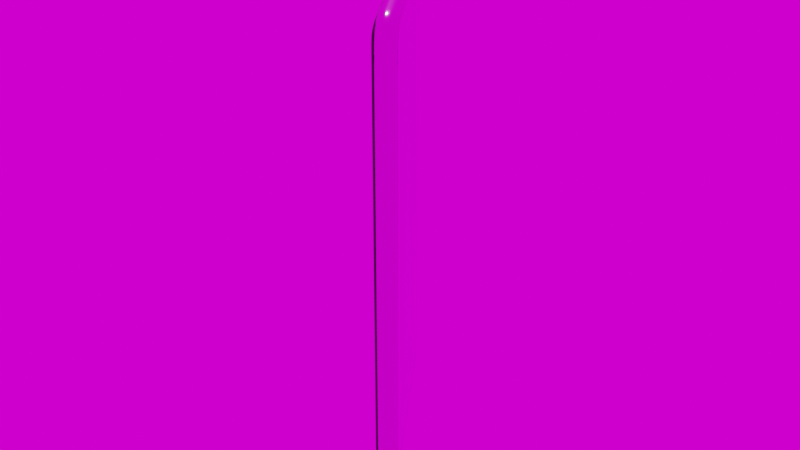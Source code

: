 # Source: chatbot1.blend  (saved by Blender 3.3.6; exported with 4.5.12 LTS)
import bpy
from mathutils import Matrix  # noqa: F401  (used for matrix-valued properties, if any)

bpy.ops.wm.read_factory_settings(use_empty=True)
scene = bpy.context.scene
scene.name = 'Scene'

# ---- collections
col_collection = bpy.data.collections.new('Collection'); scene.collection.children.link(col_collection)

# ---- images (referenced by path relative to the original .blend; pixels are not part of the script)
import os
ASSET_DIR = os.environ.get("B2B_ASSET_DIR", "")  # directory of the original .blend (textures are referenced by path, not embedded)
HERE = os.path.dirname(os.path.abspath(__file__))  # packed textures are extracted next to this script under _unpacked/

def load_image(name, relpath, width, height, colorspace="sRGB"):
    """Load a texture the original file referenced (path relative to the .blend, or extracted next to this script)."""
    p = next((c for c in (os.path.join(HERE, relpath), os.path.join(ASSET_DIR, relpath)) if relpath and os.path.exists(c)), "")
    if p:
        img = bpy.data.images.load(p, check_existing=True)
        img.name = name
    else:  # same state as the original file: an image datablock whose file is absent (Cycles renders it pink)
        img = bpy.data.images.new(name, width, height)
        img.source = "FILE"
        img.filepath = "//" + (relpath or name)
    img.colorspace_settings.name = colorspace
    return img
img_logo_png = load_image('logo.png', 'logo.png', 1024, 1024, 'sRGB')
img_iphone_x_screen_jpg = load_image('iPhone X screen.jpg', 'textures/iPhone X screen.jpg', 1024, 1024, 'sRGB')
img_studio009_exr = load_image('Studio009.exr', 'textures/Studio009.exr', 1024, 1024, 'Linear Rec.709')

# ---- materials (node trees are filled in below, after node groups)
mat_material_004 = bpy.data.materials.new('Material.004')
mat_material_004.use_transparent_shadow = False
mat_material = bpy.data.materials.new('Material')
mat_material.use_transparent_shadow = False
mat_material_003 = bpy.data.materials.new('Material.003')
mat_material_003.use_transparent_shadow = False
mat_material_001 = bpy.data.materials.new('Material.001')
mat_material_001.use_transparent_shadow = False
mat_material_001.use_raytrace_refraction = True
mat_material_001.use_screen_refraction = True
mat_material_001.thickness_mode = 'SLAB'
mat_material_002 = bpy.data.materials.new('Material.002')
mat_material_002.use_transparent_shadow = False
mat_material_005 = bpy.data.materials.new('Material.005')
mat_material_005.use_transparent_shadow = False

# ---- material node trees
mat_material_004.use_nodes = True; mat_material_004.node_tree.nodes.clear()
_N = mat_material_004.node_tree.nodes; _L = mat_material_004.node_tree.links
n0 = _N.new('ShaderNodeBsdfPrincipled'); n0.name = 'Principled BSDF'; n0.location = (10, 300)
n0.distribution = 'GGX'
n0.subsurface_method = 'RANDOM_WALK_SKIN'
n0.inputs[0].default_value = (0.0, 0.0, 0.0, 1.0)
n0.inputs[1].default_value = 1.0
n0.inputs[3].default_value = 1.45
n0.inputs[27].default_value = (0.0, 0.0, 0.0, 1.0)
n0.inputs[28].default_value = 1.0
n1 = _N.new('ShaderNodeOutputMaterial'); n1.name = 'Material Output'; n1.location = (300, 300)
_L.new(n0.outputs[0], n1.inputs[0])
n1.is_active_output = True
mat_material.use_nodes = True; mat_material.node_tree.nodes.clear()
_N = mat_material.node_tree.nodes; _L = mat_material.node_tree.links
n0 = _N.new('ShaderNodeBsdfPrincipled'); n0.name = 'Principled BSDF'; n0.location = (10, 300)
n0.distribution = 'GGX'
n0.subsurface_method = 'RANDOM_WALK_SKIN'
n0.inputs[1].default_value = 1.0
n0.inputs[2].default_value = 0.09345
n0.inputs[3].default_value = 1.45
n0.inputs[27].default_value = (0.0, 0.0, 0.0, 1.0)
n0.inputs[28].default_value = 1.0
n1 = _N.new('ShaderNodeOutputMaterial'); n1.name = 'Material Output'; n1.location = (300, 300)
_L.new(n0.outputs[0], n1.inputs[0])
n1.is_active_output = True
mat_material_003.use_nodes = True; mat_material_003.node_tree.nodes.clear()
_N = mat_material_003.node_tree.nodes; _L = mat_material_003.node_tree.links
n0 = _N.new('ShaderNodeBsdfPrincipled'); n0.name = 'Principled BSDF'; n0.location = (10, 300)
n0.distribution = 'GGX'
n0.subsurface_method = 'RANDOM_WALK_SKIN'
n0.inputs[1].default_value = 1.0
n0.inputs[3].default_value = 1.45
n0.inputs[27].default_value = (0.0, 0.0, 0.0, 1.0)
n0.inputs[28].default_value = 1.0
n1 = _N.new('ShaderNodeOutputMaterial'); n1.name = 'Material Output'; n1.location = (300, 300)
n2 = _N.new('ShaderNodeTexImage'); n2.name = 'Image Texture'; n2.location = (-280, 280)
n2.image = img_logo_png
_L.new(n0.outputs[0], n1.inputs[0])
_L.new(n2.outputs[0], n0.inputs[0])
n1.is_active_output = True
mat_material_001.use_nodes = True; mat_material_001.node_tree.nodes.clear()
_N = mat_material_001.node_tree.nodes; _L = mat_material_001.node_tree.links
n0 = _N.new('ShaderNodeOutputMaterial'); n0.name = 'Material Output'; n0.location = (300, 300)
n1 = _N.new('ShaderNodeBsdfGlass'); n1.name = 'Glass BSDF'; n1.location = (10, 300)
n1.distribution = 'BECKMANN'
n1.inputs[1].default_value = 0.5
n1.inputs[2].default_value = 1.45
n2 = _N.new('ShaderNodeValue'); n2.name = 'Value'; n2.location = (300, 140)
n2.outputs[0].default_value = 0.0
_L.new(n1.outputs[0], n0.inputs[0])
_L.new(n2.outputs[0], n0.inputs[3])
n0.is_active_output = True
mat_material_002.use_nodes = True; mat_material_002.node_tree.nodes.clear()
_N = mat_material_002.node_tree.nodes; _L = mat_material_002.node_tree.links
n0 = _N.new('ShaderNodeOutputMaterial'); n0.name = 'Material Output'; n0.location = (300, 300)
n1 = _N.new('ShaderNodeEmission'); n1.name = 'Emission'; n1.location = (10, 300)
n2 = _N.new('ShaderNodeTexImage'); n2.name = 'Image Texture'; n2.location = (-280, 280)
n2.image = img_iphone_x_screen_jpg
_L.new(n1.outputs[0], n0.inputs[0])
_L.new(n2.outputs[0], n1.inputs[0])
n0.is_active_output = True
mat_material_005.use_nodes = True; mat_material_005.node_tree.nodes.clear()
_N = mat_material_005.node_tree.nodes; _L = mat_material_005.node_tree.links
n0 = _N.new('ShaderNodeBsdfPrincipled'); n0.name = 'Principled BSDF'; n0.location = (10, 300)
n0.distribution = 'GGX'
n0.subsurface_method = 'RANDOM_WALK_SKIN'
n0.inputs[1].default_value = 1.0
n0.inputs[3].default_value = 1.45
n0.inputs[27].default_value = (0.0, 0.0, 0.0, 1.0)
n0.inputs[28].default_value = 1.0
n1 = _N.new('ShaderNodeOutputMaterial'); n1.name = 'Material Output'; n1.location = (300, 300)
n2 = _N.new('ShaderNodeTexImage'); n2.name = 'Image Texture'; n2.location = (-280, 280)
n2.image = img_logo_png
_L.new(n0.outputs[0], n1.inputs[0])
_L.new(n2.outputs[0], n0.inputs[0])
n1.is_active_output = True

# ---- world
world_world = bpy.data.worlds.new('World'); scene.world = world_world
world_world.use_nodes = True; world_world.node_tree.nodes.clear()
_N = world_world.node_tree.nodes; _L = world_world.node_tree.links
n0 = _N.new('ShaderNodeOutputWorld'); n0.name = 'World Output'; n0.location = (300, 300)
n1 = _N.new('ShaderNodeBackground'); n1.name = 'Background'; n1.location = (10, 300)
n2 = _N.new('ShaderNodeTexEnvironment'); n2.name = 'Environment Texture'; n2.location = (-280, 280)
n2.image = img_studio009_exr
_L.new(n1.outputs[0], n0.inputs[0])
_L.new(n2.outputs[0], n1.inputs[0])
n0.is_active_output = True
world_world.color = (0.05088, 0.05088, 0.05088)
world_world.use_sun_shadow = False
world_world.sun_shadow_jitter_overblur = 0.0

# ---- cameras
cam_camera = bpy.data.cameras.new('Camera')
cam_camera.clip_end = 100.0
cam_camera.ortho_scale = 7.314

# ---- lights
light_light = bpy.data.lights.new('Light', 'POINT')
light_light.transmission_factor = 0.0
light_light.energy = 1000.0
light_light.shadow_soft_size = 0.1
light_light.shadow_maximum_resolution = 0.006
light_light.use_absolute_resolution = True

# ---- meshes
me_plane_001 = bpy.data.meshes.new('Plane.001')
me_plane_001.from_pydata([(1.058, 2.271, -0.1004), (1.129, 0.0, -0.1004), (0.8471, 2.35, -0.1004), (1.129, 2.082, -0.1004), (0.8471, 2.082, -0.1391), (0.9633, 2.334, -0.1004), (1.114, 2.19, -0.1004), (0.961, 2.082, -0.1391), (0.8471, 2.218, -0.1391), (0.9628, 2.195, -0.1391), (1.129, 2.037, -0.1004), (0.8471, 2.037, -0.1391), (0.961, 2.037, -0.1391), (0.7982, 2.35, -0.1004), (0.7982, 2.082, -0.1391), (0.7982, 2.218, -0.1391), (0.7982, 2.037, -0.1391), (0.9392, 2.27, -0.1391), (1.011, 2.223, -0.1391), (0.7982, 2.284, -0.1391), (0.0, 2.284, -0.1391), (0.0, 2.218, -0.1391), (0.7982, 0.0, -0.1391), (0.0, 0.0, -0.1391), (1.051, 2.165, -0.1391), (1.063, 2.078, -0.1391), (0.961, 0.0, -0.1391), (0.8471, 0.0, -0.1391), (1.063, 2.037, -0.1391), (0.0, 2.037, -0.1391), (0.0, 2.082, -0.1391), (0.8423, 2.284, -0.1391), (1.063, 0.0, -0.1391), (0.0, 2.35, -0.1004), (1.058, 2.271, -0.09563), (1.129, 0.0, -0.09563), (0.8471, 2.35, -0.09563), (1.129, 2.082, -0.09563), (0.9633, 2.334, -0.09563), (1.114, 2.19, -0.09563), (1.129, 2.037, -0.09563), (0.7982, 2.35, -0.09563), (0.0, 2.35, -0.09563), (1.058, 2.271, -0.06023), (1.129, 0.0, -0.06023), (0.8471, 2.35, -0.06023), (1.129, 2.082, -0.06023), (0.9633, 2.334, -0.06023), (1.114, 2.19, -0.06023), (1.129, 2.037, -0.06023), (0.7982, 2.35, -0.06023), (0.0, 2.35, -0.06023)], [], [(11, 12, 7, 4), (15, 8, 31, 19), (16, 11, 4, 14), (12, 28, 25, 7), (8, 4, 7, 9), (31, 8, 9, 17), (14, 4, 8, 15), (24, 9, 7, 25), (17, 9, 24, 18), (26, 32, 28, 12), (22, 27, 11, 16), (27, 26, 12, 11), (23, 22, 16, 29), (30, 14, 15, 21), (29, 16, 14, 30), (21, 15, 19, 20), (17, 18, 0, 5), (24, 25, 3, 6), (25, 28, 10, 3), (31, 17, 5, 2), (18, 24, 6, 0), (28, 32, 1, 10), (19, 31, 2, 13), (20, 19, 13, 33), (13, 2, 36, 41), (33, 13, 41, 42), (0, 6, 39, 34), (3, 10, 40, 37), (5, 0, 34, 38), (10, 1, 35, 40), (2, 5, 38, 36), (6, 3, 37, 39), (38, 34, 43, 47), (42, 41, 50, 51), (40, 35, 44, 49), (36, 38, 47, 45), (39, 37, 46, 48), (41, 36, 45, 50), (34, 39, 48, 43), (37, 40, 49, 46)])
me_plane_001.polygons.foreach_set('use_smooth', [True] * 40)
_uv = me_plane_001.uv_layers.new(name='UVMap')
_uv.uv.foreach_set('vector', [0.875, 0.9333, 0.9254, 0.9333, 0.9254, 0.943, 0.875, 0.943, 0.8534, 0.9717, 0.875, 0.9717, 0.8729, 0.9859, 0.8534, 0.9859, 0.8534, 0.9333, 0.875, 0.9333, 0.875, 0.943, 0.8534, 0.943, 0.9254, 0.9333, 0.9707, 0.9333, 0.9707, 0.942, 0.9254, 0.943, 0.875, 0.9717, 0.875, 0.943, 0.9254, 0.943, 0.459, 0.4677, 0.8729, 0.9859, 0.875, 0.9717, 0.459, 0.4677, 0.3582, 0.3833, 0.8534, 0.943, 0.875, 0.943, 0.875, 0.9717, 0.8534, 0.9717, 0.2731, 0.2783, 0.459, 0.4677, 0.9254, 0.943, 0.9707, 0.942, 0.3582, 0.3833, 0.459, 0.4677, 0.2731, 0.2783, 0.242, 0.2466, 0.9254, 0.5141, 0.9707, 0.5141, 0.9707, 0.9333, 0.9254, 0.9333, 0.8534, 0.5141, 0.875, 0.5141, 0.875, 0.9333, 0.8534, 0.9333, 0.875, 0.5141, 0.9254, 0.5141, 0.9254, 0.9333, 0.875, 0.9333, 0.5293, 0.5141, 0.8534, 0.5141, 0.8534, 0.9333, 0.5293, 0.9333, 0.5293, 0.943, 0.8534, 0.943, 0.8534, 0.9717, 0.5293, 0.9717, 0.5293, 0.9333, 0.8534, 0.9333, 0.8534, 0.943, 0.5293, 0.943, 0.5293, 0.9717, 0.8534, 0.9717, 0.8534, 0.9859, 0.5293, 0.9859, 0.3582, 0.3833, 0.242, 0.2466, 0.0, 0.0, 0.0, 0.0, 0.2731, 0.2783, 0.9707, 0.942, 1.0, 0.943, 0.0, 0.0, 0.9707, 0.942, 0.9707, 0.9333, 1.0, 0.9333, 1.0, 0.943, 0.8729, 0.9859, 0.3582, 0.3833, 0.0, 0.0, 0.875, 1.0, 0.242, 0.2466, 0.2731, 0.2783, 0.0, 0.0, 0.0, 0.0, 0.9707, 0.9333, 0.9707, 0.5141, 1.0, 0.5, 1.0, 0.9333, 0.8534, 0.9859, 0.8729, 0.9859, 0.875, 1.0, 0.8534, 1.0, 0.5293, 0.9859, 0.8534, 0.9859, 0.8534, 1.0, 0.0, 0.0, 0.8534, 1.0, 0.875, 1.0, 0.875, 1.0, 0.8534, 1.0, 0.0, 0.0, 0.8534, 1.0, 0.8534, 1.0, 0.0, 0.0, 0.0, 0.0, 0.0, 0.0, 0.0, 0.0, 0.0, 0.0, 1.0, 0.943, 1.0, 0.9333, 1.0, 0.9333, 1.0, 0.943, 0.0, 0.0, 0.0, 0.0, 0.0, 0.0, 0.0, 0.0, 1.0, 0.9333, 1.0, 0.5, 1.0, 0.5, 1.0, 0.9333, 0.875, 1.0, 0.0, 0.0, 0.0, 0.0, 0.875, 1.0, 0.0, 0.0, 1.0, 0.943, 1.0, 0.943, 0.0, 0.0, 0.0, 0.0, 0.0, 0.0, 0.0, 0.0, 0.0, 0.0, 0.0, 0.0, 0.8534, 1.0, 0.8534, 1.0, 0.0, 0.0, 1.0, 0.9333, 1.0, 0.5, 1.0, 0.5, 1.0, 0.9333, 0.875, 1.0, 0.0, 0.0, 0.0, 0.0, 0.875, 1.0, 0.0, 0.0, 1.0, 0.943, 1.0, 0.943, 0.0, 0.0, 0.8534, 1.0, 0.875, 1.0, 0.875, 1.0, 0.8534, 1.0, 0.0, 0.0, 0.0, 0.0, 0.0, 0.0, 0.0, 0.0, 1.0, 0.943, 1.0, 0.9333, 1.0, 0.9333, 1.0, 0.943])
me_plane_001.materials.append(mat_material_004)
me_plane_001.update()
me_plane_002 = bpy.data.meshes.new('Plane.002')
me_plane_002.from_pydata([(1.058, 2.271, -0.1004), (1.129, 0.0, -0.1004), (0.8471, 2.35, -0.1004), (1.129, 2.082, -0.1004), (0.9633, 2.334, -0.1004), (1.114, 2.19, -0.1004), (1.129, 2.037, -0.1004), (0.7982, 2.35, -0.1004), (0.0, 2.35, -0.1004), (1.058, 2.271, -0.1004), (1.129, 0.0, -0.1004), (0.8471, 2.35, -0.1004), (1.129, 2.082, -0.1004), (0.9633, 2.334, -0.1004), (1.114, 2.19, -0.1004), (1.129, 2.037, -0.1004), (0.7982, 2.35, -0.1004), (0.0, 2.35, -0.1004), (1.118, 2.316, -0.03386), (1.194, 0.0, -0.03386), (0.8956, 2.396, -0.03386), (1.194, 2.123, -0.03386), (1.019, 2.379, -0.03386), (1.178, 2.233, -0.03386), (1.194, 2.076, -0.03386), (0.844, 2.396, -0.03386), (0.0, 2.396, -0.03386), (1.118, 2.316, -0.0003439), (1.194, 0.0, -0.0003438), (0.8956, 2.396, -0.0003439), (1.194, 2.123, -0.0003439), (1.019, 2.379, -0.0003439), (1.178, 2.233, -0.0003439), (1.194, 2.076, -0.0003439), (0.844, 2.396, -0.0003439), (0.0, 2.396, -0.0003439), (1.164, 2.106, -0.06751), (1.148, 2.215, -0.06751), (0.8225, 2.377, -0.06751), (0.8729, 2.377, -0.06751), (1.09, 2.297, -0.06751), (1.164, 2.06, -0.06751), (0.9927, 2.36, -0.06751), (0.0, 2.377, -0.06751), (1.164, 0.0, -0.06751), (1.058, 2.271, -0.1004), (1.129, 0.0, -0.1004), (0.8471, 2.35, -0.1004), (1.129, 2.082, -0.1004), (0.9633, 2.334, -0.1004), (1.114, 2.19, -0.1004), (1.129, 2.037, -0.1004), (0.7982, 2.35, -0.1004), (0.0, 2.35, -0.1004), (1.058, 2.271, 0.0), (1.129, 0.0, 0.0), (0.8471, 2.35, 0.0), (1.129, 2.082, 0.0), (0.9633, 2.334, 0.0), (1.114, 2.19, 0.0), (1.129, 2.037, 0.0), (0.7982, 2.35, 0.0), (0.0, 2.35, 0.0)], [], [(4, 13, 9, 0), (7, 8, 17, 16), (1, 6, 15, 10), (2, 11, 13, 4), (5, 14, 12, 3), (2, 7, 16, 11), (0, 9, 14, 5), (6, 3, 12, 15), (37, 23, 21, 36), (39, 38, 25, 20), (40, 18, 23, 37), (41, 36, 21, 24), (42, 22, 18, 40), (38, 43, 26, 25), (44, 41, 24, 19), (39, 20, 22, 42), (25, 26, 35, 34), (19, 24, 33, 28), (20, 29, 31, 22), (23, 32, 30, 21), (20, 25, 34, 29), (18, 27, 32, 23), (24, 21, 30, 33), (22, 31, 27, 18), (11, 39, 42, 13), (10, 15, 41, 44), (16, 17, 43, 38), (13, 42, 40, 9), (15, 12, 36, 41), (9, 40, 37, 14), (11, 16, 38, 39), (14, 37, 36, 12), (17, 16, 52, 53), (15, 10, 46, 51), (11, 13, 49, 47), (14, 12, 48, 50), (16, 11, 47, 52), (9, 14, 50, 45), (12, 15, 51, 48), (13, 9, 45, 49), (52, 47, 56, 61), (45, 50, 59, 54), (48, 51, 60, 57), (49, 45, 54, 58), (53, 52, 61, 62), (51, 46, 55, 60), (47, 49, 58, 56), (50, 48, 57, 59)])
me_plane_002.polygons.foreach_set('use_smooth', [True] * 48)
_uv = me_plane_002.uv_layers.new(name='UVMap')
_uv.uv.foreach_set('vector', [0.0, 0.0, 0.0, 0.0, 0.0, 0.0, 0.0, 0.0, 0.0, 0.0, 0.0, 0.0, 0.0, 0.0, 0.0, 0.0, 0.0, 0.0, 0.0, 0.0, 0.0, 0.0, 0.0, 0.0, 0.0, 0.0, 0.0, 0.0, 0.0, 0.0, 0.0, 0.0, 0.0, 0.0, 0.0, 0.0, 0.0, 0.0, 0.0, 0.0, 0.0, 0.0, 0.0, 0.0, 0.0, 0.0, 0.0, 0.0, 0.0, 0.0, 0.0, 0.0, 0.0, 0.0, 0.0, 0.0, 0.0, 0.0, 0.0, 0.0, 0.0, 0.0, 0.0, 0.0, 0.0, 0.0, 0.0, 0.0, 0.0, 0.0, 0.0, 0.0, 0.0, 0.0, 0.0, 0.0, 0.0, 0.0, 0.0, 0.0, 0.0, 0.0, 0.0, 0.0, 0.0, 0.0, 0.0, 0.0, 0.0, 0.0, 0.0, 0.0, 0.0, 0.0, 0.0, 0.0, 0.0, 0.0, 0.0, 0.0, 0.0, 0.0, 0.0, 0.0, 0.0, 0.0, 0.0, 0.0, 0.0, 0.0, 0.0, 0.0, 0.0, 0.0, 0.0, 0.0, 0.0, 0.0, 0.0, 0.0, 0.0, 0.0, 0.0, 0.0, 0.0, 0.0, 0.0, 0.0, 0.0, 0.0, 0.0, 0.0, 0.0, 0.0, 0.0, 0.0, 0.0, 0.0, 0.0, 0.0, 0.0, 0.0, 0.0, 0.0, 0.0, 0.0, 0.0, 0.0, 0.0, 0.0, 0.0, 0.0, 0.0, 0.0, 0.0, 0.0, 0.0, 0.0, 0.0, 0.0, 0.0, 0.0, 0.0, 0.0, 0.0, 0.0, 0.0, 0.0, 0.0, 0.0, 0.0, 0.0, 0.0, 0.0, 0.0, 0.0, 0.0, 0.0, 0.0, 0.0, 0.0, 0.0, 0.0, 0.0, 0.0, 0.0, 0.0, 0.0, 0.0, 0.0, 0.0, 0.0, 0.0, 0.0, 0.0, 0.0, 0.0, 0.0, 0.0, 0.0, 0.0, 0.0, 0.0, 0.0, 0.0, 0.0, 0.0, 0.0, 0.0, 0.0, 0.0, 0.0, 0.0, 0.0, 0.0, 0.0, 0.0, 0.0, 0.0, 0.0, 0.0, 0.0, 0.0, 0.0, 0.0, 0.0, 0.0, 0.0, 0.0, 0.0, 0.0, 0.0, 0.0, 0.0, 0.0, 0.0, 0.0, 0.0, 0.0, 0.0, 0.0, 0.0, 0.0, 0.0, 0.0, 0.0, 0.0, 0.0, 0.0, 0.0, 0.0, 0.0, 0.0, 0.0, 0.0, 0.0, 0.0, 0.0, 0.0, 0.0, 0.0, 0.0, 0.0, 0.0, 0.0, 0.0, 0.0, 0.0, 0.0, 0.0, 0.0, 0.0, 0.0, 0.0, 0.0, 0.0, 0.0, 0.0, 0.0, 0.0, 0.0, 0.0, 0.0, 0.0, 0.0, 0.0, 0.0, 0.0, 0.0, 0.0, 0.0, 0.0, 0.0, 0.0, 0.0, 0.0, 0.0, 0.0, 0.0, 0.0, 0.0, 0.0, 0.0, 0.0, 0.0, 0.0, 0.0, 0.0, 0.0, 0.0, 0.0, 0.0, 0.0, 0.0, 0.0, 0.0, 0.0, 0.0, 0.0, 0.0, 0.0, 0.0, 0.0, 0.0, 0.0, 0.0, 0.0, 0.0, 0.0, 0.0, 0.0, 0.0, 0.0, 0.0, 0.0, 0.0, 0.0, 0.0, 0.0, 0.0, 0.0, 0.0, 0.0, 0.0, 0.0, 0.0, 0.0, 0.0, 0.0, 0.0, 0.0, 0.0, 0.0, 0.0, 0.0, 0.0, 0.0, 0.0, 0.0, 0.0, 0.0, 0.0, 0.0, 0.0, 0.0, 0.0, 0.0, 0.0, 0.0, 0.0, 0.0, 0.0, 0.0, 0.0, 0.0, 0.0, 0.0, 0.0, 0.0, 0.0, 0.0, 0.0, 0.0, 0.0])
me_plane_002.materials.append(mat_material)
me_plane_002.update()
me_plane_003 = bpy.data.meshes.new('Plane.003')
me_plane_003.from_pydata([(1.058, 2.271, 0.0995), (1.129, 0.0, 0.0995), (0.8471, 2.35, 0.0995), (1.129, 2.082, 0.0995), (0.9633, 2.334, 0.0995), (1.114, 2.19, 0.0995), (1.129, 2.037, 0.0995), (0.7982, 2.35, 0.0995), (0.0, 2.35, 0.0995), (0.975, 2.206, 0.0995), (1.024, 0.0, 0.0995), (0.8146, 2.26, 0.0995), (1.024, 2.003, 0.0995), (0.9152, 2.246, 0.09749), (1.01, 2.149, 0.0995), (1.024, 1.959, 0.0995), (0.7676, 2.26, 0.0995), (0.0, 2.26, 0.0995), (0.918, 2.248, 0.09618), (1.058, 2.271, 0.09618), (1.129, 0.0, 0.09618), (0.8471, 2.35, 0.09618), (1.129, 2.082, 0.09618), (0.9633, 2.334, 0.09618), (1.114, 2.19, 0.09618), (1.129, 2.037, 0.09618), (0.7982, 2.35, 0.09618), (0.0, 2.35, 0.09618), (0.975, 2.206, 0.09618), (1.024, 0.0, 0.09618), (0.8146, 2.26, 0.09618), (1.024, 2.003, 0.09618), (0.918, 2.248, 0.09618), (1.01, 2.149, 0.09618), (1.024, 1.959, 0.09618), (0.7676, 2.26, 0.09618), (0.0, 2.26, 0.09618), (1.058, 2.271, 0.08282), (1.129, 0.0, 0.08282), (0.8471, 2.35, 0.08282), (1.129, 2.082, 0.08282), (0.9633, 2.334, 0.08282), (1.114, 2.19, 0.08282), (1.129, 2.037, 0.08282), (0.7982, 2.35, 0.08282), (0.0, 2.35, 0.08282), (0.975, 2.206, 0.08282), (1.024, 0.0, 0.08282), (0.8146, 2.26, 0.08282), (1.024, 2.003, 0.08282), (0.918, 2.248, 0.08282), (1.01, 2.149, 0.08282), (1.024, 1.959, 0.08282), (0.7676, 2.26, 0.08282), (0.0, 2.26, 0.08282)], [(13, 18)], [(7, 8, 17, 16), (1, 6, 15, 10), (2, 11, 13, 4), (5, 14, 12, 3), (2, 7, 16, 11), (0, 9, 14, 5), (6, 3, 12, 15), (4, 13, 9, 0), (21, 23, 41, 39), (31, 49, 52, 34), (25, 43, 40, 22), (31, 33, 51, 49), (24, 22, 40, 42), (28, 32, 50, 46), (36, 54, 53, 35), (0, 5, 24, 19), (14, 9, 28, 33), (1, 20, 25, 6), (15, 34, 29, 10), (2, 21, 26, 7), (16, 35, 30, 11), (7, 26, 27, 8), (4, 0, 19, 23), (17, 36, 35, 16), (9, 13, 32, 28), (5, 3, 22, 24), (12, 14, 33, 31), (6, 25, 22, 3), (12, 31, 34, 15), (2, 4, 23, 21), (13, 11, 30, 32), (44, 53, 54, 45), (38, 47, 52, 43), (39, 41, 50, 48), (42, 40, 49, 51), (39, 48, 53, 44), (37, 42, 51, 46), (43, 52, 49, 40), (41, 37, 46, 50), (32, 30, 48, 50), (19, 24, 42, 37), (33, 28, 46, 51), (20, 38, 43, 25), (34, 52, 47, 29), (21, 39, 44, 26), (35, 53, 48, 30), (26, 44, 45, 27), (23, 19, 37, 41)])
me_plane_003.polygons.foreach_set('use_smooth', [True] * 48)
_uv = me_plane_003.uv_layers.new(name='UVMap')
_uv.uv.foreach_set('vector', [0.0, 0.0, 0.0, 0.0, 0.0, 0.0, 0.0, 0.0, 0.0, 0.0, 0.0, 0.0, 0.0, 0.0, 0.0, 0.0, 0.0, 0.0, 0.0, 0.0, 0.0, 0.0, 0.0, 0.0, 0.0, 0.0, 0.0, 0.0, 0.0, 0.0, 0.0, 0.0, 0.0, 0.0, 0.0, 0.0, 0.0, 0.0, 0.0, 0.0, 0.0, 0.0, 0.0, 0.0, 0.0, 0.0, 0.0, 0.0, 0.0, 0.0, 0.0, 0.0, 0.0, 0.0, 0.0, 0.0, 0.0, 0.0, 0.0, 0.0, 0.0, 0.0, 0.0, 0.0, 0.0, 0.0, 0.0, 0.0, 0.0, 0.0, 0.0, 0.0, 0.0, 0.0, 0.0, 0.0, 0.0, 0.0, 0.0, 0.0, 0.0, 0.0, 0.0, 0.0, 0.0, 0.0, 0.0, 0.0, 0.0, 0.0, 0.0, 0.0, 0.0, 0.0, 0.0, 0.0, 0.0, 0.0, 0.0, 0.0, 0.0, 0.0, 0.0, 0.0, 0.0, 0.0, 0.0, 0.0, 0.0, 0.0, 0.0, 0.0, 0.0, 0.0, 0.0, 0.0, 0.0, 0.0, 0.0, 0.0, 0.0, 0.0, 0.0, 0.0, 0.0, 0.0, 0.0, 0.0, 0.0, 0.0, 0.0, 0.0, 0.0, 0.0, 0.0, 0.0, 0.0, 0.0, 0.0, 0.0, 0.0, 0.0, 0.0, 0.0, 0.0, 0.0, 0.0, 0.0, 0.0, 0.0, 0.0, 0.0, 0.0, 0.0, 0.0, 0.0, 0.0, 0.0, 0.0, 0.0, 0.0, 0.0, 0.0, 0.0, 0.0, 0.0, 0.0, 0.0, 0.0, 0.0, 0.0, 0.0, 0.0, 0.0, 0.0, 0.0, 0.0, 0.0, 0.0, 0.0, 0.0, 0.0, 0.0, 0.0, 0.0, 0.0, 0.0, 0.0, 0.0, 0.0, 0.0, 0.0, 0.0, 0.0, 0.0, 0.0, 0.0, 0.0, 0.0, 0.0, 0.0, 0.0, 0.0, 0.0, 0.0, 0.0, 0.0, 0.0, 0.0, 0.0, 0.0, 0.0, 0.0, 0.0, 0.0, 0.0, 0.0, 0.0, 0.0, 0.0, 0.0, 0.0, 0.0, 0.0, 0.0, 0.0, 0.0, 0.0, 0.0, 0.0, 0.0, 0.0, 0.0, 0.0, 0.0, 0.0, 0.0, 0.0, 0.0, 0.0, 0.0, 0.0, 0.0, 0.0, 0.0, 0.0, 0.0, 0.0, 0.0, 0.0, 0.0, 0.0, 0.0, 0.0, 0.0, 0.0, 0.0, 0.0, 0.0, 0.0, 0.0, 0.0, 0.0, 0.0, 0.0, 0.0, 0.0, 0.0, 0.0, 0.0, 0.0, 0.0, 0.0, 0.0, 0.0, 0.0, 0.0, 0.0, 0.0, 0.0, 0.0, 0.0, 0.0, 0.0, 0.0, 0.0, 0.0, 0.0, 0.0, 0.0, 0.0, 0.0, 0.0, 0.0, 0.0, 0.0, 0.0, 0.0, 0.0, 0.0, 0.0, 0.0, 0.0, 0.0, 0.0, 0.0, 0.0, 0.0, 0.0, 0.0, 0.0, 0.0, 0.0, 0.0, 0.0, 0.0, 0.0, 0.0, 0.0, 0.0, 0.0, 0.0, 0.0, 0.0, 0.0, 0.0, 0.0, 0.0, 0.0, 0.0, 0.0, 0.0, 0.0, 0.0, 0.0, 0.0, 0.0, 0.0, 0.0, 0.0, 0.0, 0.0, 0.0, 0.0, 0.0, 0.0, 0.0, 0.0, 0.0, 0.0, 0.0, 0.0, 0.0, 0.0, 0.0, 0.0, 0.0, 0.0, 0.0, 0.0, 0.0, 0.0, 0.0, 0.0, 0.0, 0.0, 0.0, 0.0, 0.0, 0.0, 0.0, 0.0, 0.0, 0.0, 0.0, 0.0, 0.0, 0.0, 0.0, 0.0, 0.0, 0.0, 0.0, 0.0])
me_plane_003.materials.append(mat_material_003)
me_plane_003.update()
me_plane_004 = bpy.data.meshes.new('Plane.004')
me_plane_004.from_pydata([(1.024, 0.0, 0.1049), (0.975, 2.206, 0.1049), (0.8146, 2.26, 0.1049), (1.024, 2.003, 0.1049), (0.918, 2.248, 0.1049), (1.01, 2.149, 0.1049), (1.024, 1.959, 0.1049), (0.7676, 2.26, 0.1049), (0.0, 2.26, 0.1049), (0.0, 0.0, 0.1049)], [], [(4, 2, 7, 8, 9, 0, 6, 3, 5, 1)])
_uv = me_plane_004.uv_layers.new(name='UVMap')
_uv.uv.foreach_set('vector', [0.0, 0.0, 0.0, 0.0, 0.0, 0.0, 0.0, 0.0, 0.0, 0.0, 0.0, 0.0, 0.0, 0.0, 0.0, 0.0, 0.0, 0.0, 0.0, 0.0])
me_plane_004.materials.append(mat_material_001)
me_plane_004.update()
me_plane_005 = bpy.data.meshes.new('Plane.005')
me_plane_005.from_pydata([(1.023, 0.0, 0.1052), (0.9745, 2.206, 0.1052), (0.8141, 2.26, 0.1052), (1.023, 2.003, 0.1052), (0.9175, 2.248, 0.1052), (1.009, 2.149, 0.1052), (1.023, 1.959, 0.1052), (0.7671, 2.26, 0.1052), (0.0, 2.26, 0.1052), (0.0, 0.0, 0.1052), (-1.023, 0.0, 0.1052), (-0.9745, 2.206, 0.1052), (-0.8141, 2.26, 0.1052), (-1.023, 2.003, 0.1052), (-0.9175, 2.248, 0.1052), (-1.009, 2.149, 0.1052), (-1.023, 1.959, 0.1052), (-0.7671, 2.26, 0.1052), (0.9745, -2.206, 0.1052), (0.8141, -2.26, 0.1052), (1.023, -2.003, 0.1052), (0.9175, -2.248, 0.1052), (1.009, -2.149, 0.1052), (1.023, -1.959, 0.1052), (0.7671, -2.26, 0.1052), (0.0, -2.26, 0.1052), (-0.9745, -2.206, 0.1052), (-0.8141, -2.26, 0.1052), (-1.023, -2.003, 0.1052), (-0.9175, -2.248, 0.1052), (-1.009, -2.149, 0.1052), (-1.023, -1.959, 0.1052), (-0.7671, -2.26, 0.1052)], [], [(4, 2, 7, 8, 9, 0, 6, 3, 5, 1), (14, 11, 15, 13, 16, 10, 9, 8, 17, 12), (21, 18, 22, 20, 23, 0, 9, 25, 24, 19), (29, 27, 32, 25, 9, 10, 31, 28, 30, 26)])
_uv = me_plane_005.uv_layers.new(name='UVMap')
_uv.uv.foreach_set('vector', [0.767, 0.9467, 0.738, 0.9491, 0.7248, 0.9491, 0.5, 0.9491, 0.5, 0.5254, 0.7966, 0.5254, 0.7966, 0.8925, 0.7966, 0.9008, 0.7927, 0.9283, 0.783, 0.9389, 0.2425, 0.9467, 0.2265, 0.9389, 0.2168, 0.9283, 0.2129, 0.9008, 0.2129, 0.8925, 0.2129, 0.5254, 0.5, 0.5254, 0.5, 0.9491, 0.2847, 0.9491, 0.2715, 0.9491, 0.767, 0.1041, 0.783, 0.1119, 0.7927, 0.1225, 0.7966, 0.15, 0.7966, 0.1583, 0.7966, 0.5254, 0.5, 0.5254, 0.5, 0.1017, 0.7248, 0.1017, 0.738, 0.1017, 0.2425, 0.1041, 0.2715, 0.1017, 0.2847, 0.1017, 0.5, 0.1017, 0.5, 0.5254, 0.2129, 0.5254, 0.2129, 0.1583, 0.2129, 0.15, 0.2168, 0.1225, 0.2265, 0.1119])
me_plane_005.materials.append(mat_material_002)
me_plane_005.update()
me_cube = bpy.data.meshes.new('Cube')
me_cube.from_pydata([(-0.0004498, -0.3116, 0.8331), (-0.3116, -0.0004497, 0.8331), (-0.01924, -0.3111, 0.8331), (-0.03796, -0.3093, 0.8331), (-0.05654, -0.3065, 0.8331), (-0.07492, -0.3026, 0.8331), (-0.09302, -0.2975, 0.8331), (-0.1108, -0.2914, 0.8331), (-0.1282, -0.2842, 0.8331), (-0.1451, -0.276, 0.8331), (-0.1614, -0.2667, 0.8331), (-0.1772, -0.2565, 0.8331), (-0.1924, -0.2454, 0.8331), (-0.2068, -0.2334, 0.8331), (-0.2205, -0.2205, 0.8331), (-0.2334, -0.2068, 0.8331), (-0.2454, -0.1924, 0.8331), (-0.2565, -0.1772, 0.8331), (-0.2667, -0.1614, 0.8331), (-0.276, -0.1451, 0.8331), (-0.2842, -0.1282, 0.8331), (-0.2914, -0.1108, 0.8331), (-0.2975, -0.09302, 0.8331), (-0.3026, -0.07492, 0.8331), (-0.3065, -0.05654, 0.8331), (-0.3094, -0.03796, 0.8331), (-0.3111, -0.01924, 0.8331), (-0.3116, -0.0004498, 0.8866), (-0.0004498, -0.3116, 0.8866), (-0.3111, -0.01924, 0.8866), (-0.3094, -0.03796, 0.8866), (-0.3065, -0.05654, 0.8866), (-0.3026, -0.07492, 0.8866), (-0.2975, -0.09302, 0.8866), (-0.2914, -0.1108, 0.8866), (-0.2842, -0.1282, 0.8866), (-0.276, -0.1451, 0.8866), (-0.2667, -0.1614, 0.8866), (-0.2565, -0.1772, 0.8866), (-0.2454, -0.1924, 0.8866), (-0.2334, -0.2068, 0.8866), (-0.2205, -0.2205, 0.8866), (-0.2068, -0.2334, 0.8866), (-0.1924, -0.2454, 0.8866), (-0.1772, -0.2565, 0.8866), (-0.1614, -0.2667, 0.8866), (-0.1451, -0.276, 0.8866), (-0.1282, -0.2842, 0.8866), (-0.1108, -0.2914, 0.8866), (-0.09302, -0.2975, 0.8866), (-0.07492, -0.3026, 0.8866), (-0.05654, -0.3065, 0.8866), (-0.03796, -0.3094, 0.8866), (-0.01924, -0.3111, 0.8866), (-0.3116, 0.0004498, 0.8331), (-0.0004498, 0.3116, 0.8331), (-0.3111, 0.01924, 0.8331), (-0.3094, 0.03796, 0.8331), (-0.3065, 0.05654, 0.8331), (-0.3026, 0.07492, 0.8331), (-0.2975, 0.09302, 0.8331), (-0.2914, 0.1108, 0.8331), (-0.2842, 0.1282, 0.8331), (-0.276, 0.1451, 0.8331), (-0.2667, 0.1614, 0.8331), (-0.2565, 0.1772, 0.8331), (-0.2454, 0.1924, 0.8331), (-0.2334, 0.2068, 0.8331), (-0.2205, 0.2205, 0.8331), (-0.2068, 0.2334, 0.8331), (-0.1924, 0.2454, 0.8331), (-0.1772, 0.2565, 0.8331), (-0.1614, 0.2667, 0.8331), (-0.1451, 0.276, 0.8331), (-0.1282, 0.2842, 0.8331), (-0.1108, 0.2914, 0.8331), (-0.09302, 0.2975, 0.8331), (-0.07492, 0.3026, 0.8331), (-0.05654, 0.3065, 0.8331), (-0.03796, 0.3094, 0.8331), (-0.01924, 0.3111, 0.8331), (-0.0004498, 0.3116, 0.8866), (-0.3116, 0.0004498, 0.8866), (-0.01924, 0.3111, 0.8866), (-0.03796, 0.3094, 0.8866), (-0.05654, 0.3065, 0.8866), (-0.07492, 0.3026, 0.8866), (-0.09302, 0.2975, 0.8866), (-0.1108, 0.2914, 0.8866), (-0.1282, 0.2842, 0.8866), (-0.1451, 0.276, 0.8866), (-0.1614, 0.2667, 0.8866), (-0.1772, 0.2565, 0.8866), (-0.1924, 0.2454, 0.8866), (-0.2068, 0.2334, 0.8866), (-0.2205, 0.2205, 0.8866), (-0.2334, 0.2068, 0.8866), (-0.2454, 0.1924, 0.8866), (-0.2565, 0.1772, 0.8866), (-0.2667, 0.1614, 0.8866), (-0.276, 0.1451, 0.8866), (-0.2842, 0.1282, 0.8866), (-0.2914, 0.1108, 0.8866), (-0.2975, 0.09302, 0.8866), (-0.3026, 0.07492, 0.8866), (-0.3065, 0.05654, 0.8866), (-0.3094, 0.03796, 0.8866), (-0.3111, 0.01924, 0.8866), (0.3116, -0.0004498, 0.8331), (0.0004498, -0.3116, 0.8331), (0.3111, -0.01924, 0.8331), (0.3094, -0.03796, 0.8331), (0.3065, -0.05654, 0.8331), (0.3026, -0.07492, 0.8331), (0.2975, -0.09302, 0.8331), (0.2914, -0.1108, 0.8331), (0.2842, -0.1282, 0.8331), (0.276, -0.1451, 0.8331), (0.2667, -0.1614, 0.8331), (0.2565, -0.1772, 0.8331), (0.2454, -0.1924, 0.8331), (0.2334, -0.2068, 0.8331), (0.2205, -0.2205, 0.8331), (0.2068, -0.2334, 0.8331), (0.1924, -0.2454, 0.8331), (0.1772, -0.2565, 0.8331), (0.1614, -0.2667, 0.8331), (0.1451, -0.276, 0.8331), (0.1282, -0.2842, 0.8331), (0.1108, -0.2914, 0.8331), (0.09302, -0.2975, 0.8331), (0.07492, -0.3026, 0.8331), (0.05654, -0.3065, 0.8331), (0.03796, -0.3094, 0.8331), (0.01924, -0.3111, 0.8331), (0.0004498, -0.3116, 0.8866), (0.3116, -0.0004497, 0.8866), (0.01924, -0.3111, 0.8866), (0.03796, -0.3093, 0.8866), (0.05654, -0.3065, 0.8866), (0.07492, -0.3026, 0.8866), (0.09302, -0.2975, 0.8866), (0.1108, -0.2914, 0.8866), (0.1282, -0.2842, 0.8866), (0.1451, -0.276, 0.8866), (0.1614, -0.2667, 0.8866), (0.1772, -0.2565, 0.8866), (0.1924, -0.2454, 0.8866), (0.2068, -0.2334, 0.8866), (0.2205, -0.2205, 0.8866), (0.2334, -0.2068, 0.8866), (0.2454, -0.1924, 0.8866), (0.2565, -0.1772, 0.8866), (0.2667, -0.1614, 0.8866), (0.276, -0.1451, 0.8866), (0.2842, -0.1282, 0.8866), (0.2914, -0.1108, 0.8866), (0.2975, -0.09302, 0.8866), (0.3026, -0.07492, 0.8866), (0.3065, -0.05654, 0.8866), (0.3094, -0.03796, 0.8866), (0.3111, -0.01924, 0.8866), (0.0004498, 0.3116, 0.8331), (0.3116, 0.0004498, 0.8331), (0.01924, 0.3111, 0.8331), (0.03796, 0.3094, 0.8331), (0.05654, 0.3065, 0.8331), (0.07492, 0.3026, 0.8331), (0.09302, 0.2975, 0.8331), (0.1108, 0.2914, 0.8331), (0.1282, 0.2842, 0.8331), (0.1451, 0.276, 0.8331), (0.1614, 0.2667, 0.8331), (0.1772, 0.2565, 0.8331), (0.1924, 0.2454, 0.8331), (0.2068, 0.2334, 0.8331), (0.2205, 0.2205, 0.8331), (0.2334, 0.2068, 0.8331), (0.2454, 0.1924, 0.8331), (0.2565, 0.1772, 0.8331), (0.2667, 0.1614, 0.8331), (0.276, 0.1451, 0.8331), (0.2842, 0.1282, 0.8331), (0.2914, 0.1108, 0.8331), (0.2975, 0.09302, 0.8331), (0.3026, 0.07492, 0.8331), (0.3065, 0.05654, 0.8331), (0.3094, 0.03796, 0.8331), (0.3111, 0.01924, 0.8331), (0.3116, 0.0004498, 0.8866), (0.0004498, 0.3116, 0.8866), (0.3111, 0.01924, 0.8866), (0.3094, 0.03796, 0.8866), (0.3065, 0.05654, 0.8866), (0.3026, 0.07492, 0.8866), (0.2975, 0.09302, 0.8866), (0.2914, 0.1108, 0.8866), (0.2842, 0.1282, 0.8866), (0.276, 0.1451, 0.8866), (0.2667, 0.1614, 0.8866), (0.2565, 0.1772, 0.8866), (0.2454, 0.1924, 0.8866), (0.2334, 0.2068, 0.8866), (0.2205, 0.2205, 0.8866), (0.2068, 0.2334, 0.8866), (0.1924, 0.2454, 0.8866), (0.1772, 0.2565, 0.8866), (0.1614, 0.2667, 0.8866), (0.1451, 0.276, 0.8866), (0.1282, 0.2842, 0.8866), (0.1108, 0.2914, 0.8866), (0.09302, 0.2975, 0.8866), (0.07492, 0.3026, 0.8866), (0.05654, 0.3065, 0.8866), (0.03796, 0.3094, 0.8866), (0.01924, 0.3111, 0.8866)], [], [(109, 135, 28, 0), (163, 189, 136, 108), (189, 191, 192, 193, 194, 195, 196, 197, 198, 199, 200, 201, 202, 203, 204, 205, 206, 207, 208, 209, 210, 211, 212, 213, 214, 215, 190, 81, 83, 84, 85, 86, 87, 88, 89, 90, 91, 92, 93, 94, 95, 96, 97, 98, 99, 100, 101, 102, 103, 104, 105, 106, 107, 82, 27, 29, 30, 31, 32, 33, 34, 35, 36, 37, 38, 39, 40, 41, 42, 43, 44, 45, 46, 47, 48, 49, 50, 51, 52, 53, 28, 135, 137, 138, 139, 140, 141, 142, 143, 144, 145, 146, 147, 148, 149, 150, 151, 152, 153, 154, 155, 156, 157, 158, 159, 160, 161, 136), (1, 27, 82, 54), (55, 81, 190, 162), (0, 28, 53, 2), (2, 53, 52, 3), (3, 52, 51, 4), (4, 51, 50, 5), (5, 50, 49, 6), (6, 49, 48, 7), (7, 48, 47, 8), (8, 47, 46, 9), (9, 46, 45, 10), (10, 45, 44, 11), (11, 44, 43, 12), (12, 43, 42, 13), (13, 42, 41, 14), (14, 41, 40, 15), (15, 40, 39, 16), (16, 39, 38, 17), (17, 38, 37, 18), (18, 37, 36, 19), (19, 36, 35, 20), (20, 35, 34, 21), (21, 34, 33, 22), (22, 33, 32, 23), (23, 32, 31, 24), (24, 31, 30, 25), (25, 30, 29, 26), (26, 29, 27, 1), (81, 55, 80, 83), (83, 80, 79, 84), (84, 79, 78, 85), (85, 78, 77, 86), (86, 77, 76, 87), (87, 76, 75, 88), (88, 75, 74, 89), (89, 74, 73, 90), (90, 73, 72, 91), (91, 72, 71, 92), (92, 71, 70, 93), (93, 70, 69, 94), (94, 69, 68, 95), (95, 68, 67, 96), (96, 67, 66, 97), (97, 66, 65, 98), (98, 65, 64, 99), (99, 64, 63, 100), (100, 63, 62, 101), (101, 62, 61, 102), (102, 61, 60, 103), (103, 60, 59, 104), (104, 59, 58, 105), (105, 58, 57, 106), (106, 57, 56, 107), (107, 56, 54, 82), (189, 163, 188, 191), (191, 188, 187, 192), (192, 187, 186, 193), (193, 186, 185, 194), (194, 185, 184, 195), (195, 184, 183, 196), (196, 183, 182, 197), (197, 182, 181, 198), (198, 181, 180, 199), (199, 180, 179, 200), (200, 179, 178, 201), (201, 178, 177, 202), (202, 177, 176, 203), (203, 176, 175, 204), (204, 175, 174, 205), (205, 174, 173, 206), (206, 173, 172, 207), (207, 172, 171, 208), (208, 171, 170, 209), (209, 170, 169, 210), (210, 169, 168, 211), (211, 168, 167, 212), (212, 167, 166, 213), (213, 166, 165, 214), (214, 165, 164, 215), (215, 164, 162, 190), (135, 109, 134, 137), (137, 134, 133, 138), (138, 133, 132, 139), (139, 132, 131, 140), (140, 131, 130, 141), (141, 130, 129, 142), (142, 129, 128, 143), (143, 128, 127, 144), (144, 127, 126, 145), (145, 126, 125, 146), (146, 125, 124, 147), (147, 124, 123, 148), (148, 123, 122, 149), (149, 122, 121, 150), (150, 121, 120, 151), (151, 120, 119, 152), (152, 119, 118, 153), (153, 118, 117, 154), (154, 117, 116, 155), (155, 116, 115, 156), (156, 115, 114, 157), (157, 114, 113, 158), (158, 113, 112, 159), (159, 112, 111, 160), (160, 111, 110, 161), (161, 110, 108, 136), (54, 56, 57, 58, 59, 60, 61, 62, 63, 64, 65, 66, 67, 68, 69, 70, 71, 72, 73, 74, 75, 76, 77, 78, 79, 80, 55, 162, 164, 165, 166, 167, 168, 169, 170, 171, 172, 173, 174, 175, 176, 177, 178, 179, 180, 181, 182, 183, 184, 185, 186, 187, 188, 163, 108, 110, 111, 112, 113, 114, 115, 116, 117, 118, 119, 120, 121, 122, 123, 124, 125, 126, 127, 128, 129, 130, 131, 132, 133, 134, 109, 0, 2, 3, 4, 5, 6, 7, 8, 9, 10, 11, 12, 13, 14, 15, 16, 17, 18, 19, 20, 21, 22, 23, 24, 25, 26, 1)])
_uv = me_cube.uv_layers.new(name='UVMap')
_uv.uv.foreach_set('vector', [0.4992, -0.0566, 0.4992, -0.0566, 0.5008, -0.0566, 0.5008, -0.0566, -0.0566, 0.5008, -0.0566, 0.5008, -0.0566, 0.4992, -0.0566, 0.4992, -0.0566, 0.5008, -0.05559, 0.5344, -0.05255, 0.5678, -0.0475, 0.601, -0.04045, 0.6338, -0.03143, 0.6662, -0.02048, 0.6979, -0.007634, 0.7289, 0.007064, 0.7591, 0.02356, 0.7883, 0.04179, 0.8165, 0.06168, 0.8436, 0.08318, 0.8694, 0.1062, 0.8938, 0.1306, 0.9168, 0.1564, 0.9383, 0.1835, 0.9582, 0.2117, 0.9764, 0.2409, 0.9929, 0.2711, 1.008, 0.3021, 1.02, 0.3338, 1.031, 0.3662, 1.04, 0.399, 1.047, 0.4322, 1.053, 0.4656, 1.056, 0.4992, 1.057, 0.5008, 1.057, 0.5344, 1.056, 0.5678, 1.053, 0.601, 1.047, 0.6338, 1.04, 0.6662, 1.031, 0.6979, 1.02, 0.7289, 1.008, 0.7591, 0.9929, 0.7883, 0.9764, 0.8165, 0.9582, 0.8436, 0.9383, 0.8694, 0.9168, 0.8938, 0.8938, 0.9168, 0.8694, 0.9383, 0.8436, 0.9582, 0.8165, 0.9764, 0.7883, 0.9929, 0.7591, 1.008, 0.7289, 1.02, 0.6979, 1.031, 0.6662, 1.04, 0.6338, 1.047, 0.601, 1.053, 0.5678, 1.056, 0.5344, 1.057, 0.5008, 1.057, 0.4992, 1.056, 0.4656, 1.053, 0.4322, 1.047, 0.399, 1.04, 0.3662, 1.031, 0.3338, 1.02, 0.3021, 1.008, 0.2711, 0.9929, 0.2409, 0.9764, 0.2117, 0.9582, 0.1835, 0.9383, 0.1564, 0.9168, 0.1306, 0.8938, 0.1062, 0.8694, 0.08318, 0.8436, 0.06168, 0.8165, 0.04179, 0.7883, 0.02356, 0.7591, 0.007064, 0.7289, -0.007633, 0.6979, -0.02048, 0.6662, -0.03143, 0.6338, -0.04045, 0.601, -0.0475, 0.5678, -0.05255, 0.5344, -0.05558, 0.5008, -0.0566, 0.4992, -0.0566, 0.4656, -0.05558, 0.4322, -0.05255, 0.399, -0.0475, 0.3662, -0.04045, 0.3338, -0.03143, 0.3021, -0.02048, 0.2711, -0.007633, 0.2409, 0.007064, 0.2117, 0.02356, 0.1835, 0.04179, 0.1564, 0.06168, 0.1306, 0.08318, 0.1062, 0.1062, 0.08318, 0.1306, 0.06168, 0.1564, 0.04179, 0.1835, 0.02356, 0.2117, 0.007064, 0.2409, -0.007634, 0.2711, -0.02048, 0.3021, -0.03143, 0.3338, -0.04045, 0.3662, -0.0475, 0.399, -0.05255, 0.4322, -0.05559, 0.4656, -0.0566, 0.4992, 1.057, 0.4992, 1.057, 0.4992, 1.057, 0.5008, 1.057, 0.5008, 0.5008, 1.057, 0.5008, 1.057, 0.4992, 1.057, 0.4992, 1.057, 0.5008, -0.0566, 0.5008, -0.0566, 0.5344, -0.05558, 0.5344, -0.05559, 0.5344, -0.05559, 0.5344, -0.05558, 0.5678, -0.05255, 0.5678, -0.05255, 0.5678, -0.05255, 0.5678, -0.05255, 0.601, -0.0475, 0.601, -0.0475, 0.601, -0.0475, 0.601, -0.0475, 0.6338, -0.04045, 0.6338, -0.04045, 0.6338, -0.04045, 0.6338, -0.04045, 0.6662, -0.03143, 0.6662, -0.03143, 0.6662, -0.03143, 0.6662, -0.03143, 0.6979, -0.02048, 0.6979, -0.02048, 0.6979, -0.02048, 0.6979, -0.02048, 0.7289, -0.007633, 0.7289, -0.007633, 0.7289, -0.007633, 0.7289, -0.007633, 0.7591, 0.007064, 0.7591, 0.007064, 0.7591, 0.007064, 0.7591, 0.007064, 0.7883, 0.02356, 0.7883, 0.02356, 0.7883, 0.02356, 0.7883, 0.02356, 0.8165, 0.04179, 0.8165, 0.04179, 0.8165, 0.04179, 0.8165, 0.04179, 0.8436, 0.06168, 0.8436, 0.06168, 0.8436, 0.06168, 0.8436, 0.06168, 0.8694, 0.08318, 0.8694, 0.08318, 0.8694, 0.08318, 0.8694, 0.08318, 0.8938, 0.1062, 0.8938, 0.1062, 0.8938, 0.1062, 0.8938, 0.1062, 0.9168, 0.1306, 0.9168, 0.1306, 0.9168, 0.1306, 0.9168, 0.1306, 0.9383, 0.1564, 0.9383, 0.1564, 0.9383, 0.1564, 0.9383, 0.1564, 0.9582, 0.1835, 0.9582, 0.1835, 0.9582, 0.1835, 0.9582, 0.1835, 0.9764, 0.2117, 0.9764, 0.2117, 0.9764, 0.2117, 0.9764, 0.2117, 0.9929, 0.2409, 0.9929, 0.2409, 0.9929, 0.2409, 0.9929, 0.2409, 1.008, 0.2711, 1.008, 0.2711, 1.008, 0.2711, 1.008, 0.2711, 1.02, 0.3021, 1.02, 0.3021, 1.02, 0.3021, 1.02, 0.3021, 1.031, 0.3338, 1.031, 0.3338, 1.031, 0.3338, 1.031, 0.3338, 1.04, 0.3662, 1.04, 0.3662, 1.04, 0.3662, 1.04, 0.3662, 1.047, 0.399, 1.047, 0.399, 1.047, 0.399, 1.047, 0.399, 1.053, 0.4322, 1.053, 0.4322, 1.053, 0.4322, 1.053, 0.4322, 1.056, 0.4656, 1.056, 0.4656, 1.056, 0.4656, 1.056, 0.4656, 1.057, 0.4992, 1.057, 0.4992, 0.5008, 1.057, 0.5008, 1.057, 0.5344, 1.056, 0.5344, 1.056, 0.5344, 1.056, 0.5344, 1.056, 0.5678, 1.053, 0.5678, 1.053, 0.5678, 1.053, 0.5678, 1.053, 0.601, 1.047, 0.601, 1.047, 0.601, 1.047, 0.601, 1.047, 0.6338, 1.04, 0.6338, 1.04, 0.6338, 1.04, 0.6338, 1.04, 0.6662, 1.031, 0.6662, 1.031, 0.6662, 1.031, 0.6662, 1.031, 0.6979, 1.02, 0.6979, 1.02, 0.6979, 1.02, 0.6979, 1.02, 0.7289, 1.008, 0.7289, 1.008, 0.7289, 1.008, 0.7289, 1.008, 0.7591, 0.9929, 0.7591, 0.9929, 0.7591, 0.9929, 0.7591, 0.9929, 0.7883, 0.9764, 0.7883, 0.9764, 0.7883, 0.9764, 0.7883, 0.9764, 0.8165, 0.9582, 0.8165, 0.9582, 0.8165, 0.9582, 0.8165, 0.9582, 0.8436, 0.9383, 0.8436, 0.9383, 0.8436, 0.9383, 0.8436, 0.9383, 0.8694, 0.9168, 0.8694, 0.9168, 0.8694, 0.9168, 0.8694, 0.9168, 0.8938, 0.8938, 0.8938, 0.8938, 0.8938, 0.8938, 0.8938, 0.8938, 0.9168, 0.8694, 0.9168, 0.8694, 0.9168, 0.8694, 0.9168, 0.8694, 0.9383, 0.8436, 0.9383, 0.8436, 0.9383, 0.8436, 0.9383, 0.8436, 0.9582, 0.8165, 0.9582, 0.8165, 0.9582, 0.8165, 0.9582, 0.8165, 0.9764, 0.7883, 0.9764, 0.7883, 0.9764, 0.7883, 0.9764, 0.7883, 0.9929, 0.7591, 0.9929, 0.7591, 0.9929, 0.7591, 0.9929, 0.7591, 1.008, 0.7289, 1.008, 0.7289, 1.008, 0.7289, 1.008, 0.7289, 1.02, 0.6979, 1.02, 0.6979, 1.02, 0.6979, 1.02, 0.6979, 1.031, 0.6662, 1.031, 0.6662, 1.031, 0.6662, 1.031, 0.6662, 1.04, 0.6338, 1.04, 0.6338, 1.04, 0.6338, 1.04, 0.6338, 1.047, 0.601, 1.047, 0.601, 1.047, 0.601, 1.047, 0.601, 1.053, 0.5678, 1.053, 0.5678, 1.053, 0.5678, 1.053, 0.5678, 1.056, 0.5344, 1.056, 0.5344, 1.056, 0.5344, 1.056, 0.5344, 1.057, 0.5008, 1.057, 0.5008, -0.0566, 0.5008, -0.0566, 0.5008, -0.05559, 0.5344, -0.05559, 0.5344, -0.05559, 0.5344, -0.05559, 0.5344, -0.05255, 0.5678, -0.05255, 0.5678, -0.05255, 0.5678, -0.05255, 0.5678, -0.0475, 0.601, -0.0475, 0.601, -0.0475, 0.601, -0.0475, 0.601, -0.04045, 0.6338, -0.04045, 0.6338, -0.04045, 0.6338, -0.04045, 0.6338, -0.03143, 0.6662, -0.03143, 0.6662, -0.03143, 0.6662, -0.03143, 0.6662, -0.02048, 0.6979, -0.02048, 0.6979, -0.02048, 0.6979, -0.02048, 0.6979, -0.007634, 0.7289, -0.007634, 0.7289, -0.007634, 0.7289, -0.007634, 0.7289, 0.007064, 0.7591, 0.007064, 0.7591, 0.007064, 0.7591, 0.007064, 0.7591, 0.02356, 0.7883, 0.02356, 0.7883, 0.02356, 0.7883, 0.02356, 0.7883, 0.04179, 0.8165, 0.04179, 0.8165, 0.04179, 0.8165, 0.04179, 0.8165, 0.06168, 0.8436, 0.06168, 0.8436, 0.06168, 0.8436, 0.06168, 0.8436, 0.08318, 0.8694, 0.08318, 0.8694, 0.08318, 0.8694, 0.08318, 0.8694, 0.1062, 0.8938, 0.1062, 0.8938, 0.1062, 0.8938, 0.1062, 0.8938, 0.1306, 0.9168, 0.1306, 0.9168, 0.1306, 0.9168, 0.1306, 0.9168, 0.1564, 0.9383, 0.1564, 0.9383, 0.1564, 0.9383, 0.1564, 0.9383, 0.1835, 0.9582, 0.1835, 0.9582, 0.1835, 0.9582, 0.1835, 0.9582, 0.2117, 0.9764, 0.2117, 0.9764, 0.2117, 0.9764, 0.2117, 0.9764, 0.2409, 0.9929, 0.2409, 0.9929, 0.2409, 0.9929, 0.2409, 0.9929, 0.2711, 1.008, 0.2711, 1.008, 0.2711, 1.008, 0.2711, 1.008, 0.3021, 1.02, 0.3021, 1.02, 0.3021, 1.02, 0.3021, 1.02, 0.3338, 1.031, 0.3338, 1.031, 0.3338, 1.031, 0.3338, 1.031, 0.3662, 1.04, 0.3662, 1.04, 0.3662, 1.04, 0.3662, 1.04, 0.399, 1.047, 0.399, 1.047, 0.399, 1.047, 0.399, 1.047, 0.4322, 1.053, 0.4322, 1.053, 0.4322, 1.053, 0.4322, 1.053, 0.4656, 1.056, 0.4656, 1.056, 0.4656, 1.056, 0.4656, 1.056, 0.4992, 1.057, 0.4992, 1.057, 0.4992, -0.0566, 0.4992, -0.0566, 0.4656, -0.05559, 0.4656, -0.05558, 0.4656, -0.05558, 0.4656, -0.05559, 0.4322, -0.05255, 0.4322, -0.05255, 0.4322, -0.05255, 0.4322, -0.05255, 0.399, -0.0475, 0.399, -0.0475, 0.399, -0.0475, 0.399, -0.0475, 0.3662, -0.04045, 0.3662, -0.04045, 0.3662, -0.04045, 0.3662, -0.04045, 0.3338, -0.03143, 0.3338, -0.03143, 0.3338, -0.03143, 0.3338, -0.03143, 0.3021, -0.02048, 0.3021, -0.02048, 0.3021, -0.02048, 0.3021, -0.02048, 0.2711, -0.007633, 0.2711, -0.007633, 0.2711, -0.007633, 0.2711, -0.007633, 0.2409, 0.007064, 0.2409, 0.007064, 0.2409, 0.007064, 0.2409, 0.007064, 0.2117, 0.02356, 0.2117, 0.02356, 0.2117, 0.02356, 0.2117, 0.02356, 0.1835, 0.04179, 0.1835, 0.04179, 0.1835, 0.04179, 0.1835, 0.04179, 0.1564, 0.06168, 0.1564, 0.06168, 0.1564, 0.06168, 0.1564, 0.06168, 0.1306, 0.08318, 0.1306, 0.08318, 0.1306, 0.08318, 0.1306, 0.08318, 0.1062, 0.1062, 0.1062, 0.1062, 0.1062, 0.1062, 0.1062, 0.1062, 0.08318, 0.1306, 0.08318, 0.1306, 0.08318, 0.1306, 0.08318, 0.1306, 0.06168, 0.1564, 0.06168, 0.1564, 0.06168, 0.1564, 0.06168, 0.1564, 0.04179, 0.1835, 0.04179, 0.1835, 0.04179, 0.1835, 0.04179, 0.1835, 0.02356, 0.2117, 0.02356, 0.2117, 0.02356, 0.2117, 0.02356, 0.2117, 0.007064, 0.2409, 0.007064, 0.2409, 0.007064, 0.2409, 0.007064, 0.2409, -0.007634, 0.2711, -0.007634, 0.2711, -0.007634, 0.2711, -0.007634, 0.2711, -0.02048, 0.3021, -0.02048, 0.3021, -0.02048, 0.3021, -0.02048, 0.3021, -0.03143, 0.3338, -0.03143, 0.3338, -0.03143, 0.3338, -0.03143, 0.3338, -0.04045, 0.3662, -0.04045, 0.3662, -0.04045, 0.3662, -0.04045, 0.3662, -0.0475, 0.399, -0.0475, 0.399, -0.0475, 0.399, -0.0475, 0.399, -0.05255, 0.4322, -0.05255, 0.4322, -0.05255, 0.4322, -0.05255, 0.4322, -0.05559, 0.4656, -0.05559, 0.4656, -0.05559, 0.4656, -0.05559, 0.4656, -0.0566, 0.4992, -0.0566, 0.4992, 1.057, 0.5008, 1.056, 0.5344, 1.053, 0.5678, 1.047, 0.601, 1.04, 0.6338, 1.031, 0.6662, 1.02, 0.6979, 1.008, 0.7289, 0.9929, 0.7591, 0.9764, 0.7883, 0.9582, 0.8165, 0.9383, 0.8436, 0.9168, 0.8694, 0.8938, 0.8938, 0.8694, 0.9168, 0.8436, 0.9383, 0.8165, 0.9582, 0.7883, 0.9764, 0.7591, 0.9929, 0.7289, 1.008, 0.6979, 1.02, 0.6662, 1.031, 0.6338, 1.04, 0.601, 1.047, 0.5678, 1.053, 0.5344, 1.056, 0.5008, 1.057, 0.4992, 1.057, 0.4656, 1.056, 0.4322, 1.053, 0.399, 1.047, 0.3662, 1.04, 0.3338, 1.031, 0.3021, 1.02, 0.2711, 1.008, 0.2409, 0.9929, 0.2117, 0.9764, 0.1835, 0.9582, 0.1564, 0.9383, 0.1306, 0.9168, 0.1062, 0.8938, 0.08318, 0.8694, 0.06168, 0.8436, 0.04179, 0.8165, 0.02356, 0.7883, 0.007064, 0.7591, -0.007634, 0.7289, -0.02048, 0.6979, -0.03143, 0.6662, -0.04045, 0.6338, -0.0475, 0.601, -0.05255, 0.5678, -0.05559, 0.5344, -0.0566, 0.5008, -0.0566, 0.4992, -0.05559, 0.4656, -0.05255, 0.4322, -0.0475, 0.399, -0.04045, 0.3662, -0.03143, 0.3338, -0.02048, 0.3021, -0.007634, 0.2711, 0.007064, 0.2409, 0.02356, 0.2117, 0.04179, 0.1835, 0.06168, 0.1564, 0.08318, 0.1306, 0.1062, 0.1062, 0.1306, 0.08318, 0.1564, 0.06168, 0.1835, 0.04179, 0.2117, 0.02356, 0.2409, 0.007064, 0.2711, -0.007633, 0.3021, -0.02048, 0.3338, -0.03143, 0.3662, -0.04045, 0.399, -0.0475, 0.4322, -0.05255, 0.4656, -0.05559, 0.4992, -0.0566, 0.5008, -0.0566, 0.5344, -0.05559, 0.5678, -0.05255, 0.601, -0.0475, 0.6338, -0.04045, 0.6662, -0.03143, 0.6979, -0.02048, 0.7289, -0.007633, 0.7591, 0.007064, 0.7883, 0.02356, 0.8165, 0.04179, 0.8436, 0.06168, 0.8694, 0.08318, 0.8938, 0.1062, 0.9168, 0.1306, 0.9383, 0.1564, 0.9582, 0.1835, 0.9764, 0.2117, 0.9929, 0.2409, 1.008, 0.2711, 1.02, 0.3021, 1.031, 0.3338, 1.04, 0.3662, 1.047, 0.399, 1.053, 0.4322, 1.056, 0.4656, 1.057, 0.4992])
me_cube.materials.append(mat_material_003)
me_cube.update()
me_cube_001 = bpy.data.meshes.new('Cube.001')
me_cube_001.from_pydata([(-0.2842, 0.1282, 0.8331), (-0.276, 0.1451, 0.8331)], [(1, 0)], [])
_uv = me_cube_001.uv_layers.new(name='UVMap')
_uv.uv.foreach_set('vector', [])
me_cube_001.materials.append(mat_material_005)
me_cube_001.update()

# ---- objects
ob_light = bpy.data.objects.new('Light', light_light)
ob_camera = bpy.data.objects.new('Camera', cam_camera)
ob_empty = bpy.data.objects.new('Empty', None)
ob_empty_001 = bpy.data.objects.new('Empty.001', None)
ob_empty_002 = bpy.data.objects.new('Empty.002', None)
ob_empty_003 = bpy.data.objects.new('Empty.003', None)
ob_empty_004 = bpy.data.objects.new('Empty.004', None)
ob_empty_005 = bpy.data.objects.new('Empty.005', None)
ob_back = bpy.data.objects.new('back', me_plane_001)
ob_lateral_metalic = bpy.data.objects.new('lateral_metalic', me_plane_002)
ob_plane_002 = bpy.data.objects.new('Plane.002', me_plane_003)
ob_glass = bpy.data.objects.new('glass', me_plane_004)
ob_led = bpy.data.objects.new('led', me_plane_005)
ob_logo = bpy.data.objects.new('logo', me_cube)
ob_logo_001 = bpy.data.objects.new('logo.001', me_cube_001)

# ---- transforms, parenting, visibility, modifiers, constraints
ob_light.location = (4.076, 1.005, 5.904)
ob_light.rotation_euler = (0.6503, 0.05522, 1.866)
ob_light.lock_rotations_4d = False
ob_light.empty_display_type = 'ARROWS'
ob_light.color = (0.0, 0.0, 0.0, 0.0)
ob_light.lineart.crease_threshold = 0.0
ob_camera.location = (-10.06, -0.9771, 4.958)
ob_camera.rotation_euler = (1.109, -0.0, -1.475)
ob_camera.lock_rotations_4d = False
ob_camera.empty_display_type = 'ARROWS'
ob_camera.color = (0.0, 0.0, 0.0, 0.0)
ob_camera.display_type = 'WIRE'
ob_camera.lineart.crease_threshold = 0.0
ob_empty.location = (0.0, 0.1414, 0.0)
ob_empty.rotation_euler = (1.571, -0.0, -0.0)
ob_empty.empty_display_type = 'IMAGE'
ob_empty.empty_display_size = 5.0
ob_empty.empty_image_depth = 'BACK'
ob_empty.show_empty_image_perspective = False
ob_empty.empty_image_side = 'FRONT'
ob_empty_001.location = (0.0, 0.0, 0.0)
ob_empty_001.rotation_euler = (1.571, 0.0, 3.142)
ob_empty_001.empty_display_type = 'IMAGE'
ob_empty_001.empty_display_size = 5.0
ob_empty_001.empty_image_depth = 'BACK'
ob_empty_001.show_empty_image_perspective = False
ob_empty_001.empty_image_side = 'FRONT'
ob_empty_002.location = (0.0, 0.0, 0.0)
ob_empty_002.rotation_euler = (1.571, -0.0, 1.571)
ob_empty_002.empty_display_type = 'IMAGE'
ob_empty_002.empty_display_size = 5.0
ob_empty_002.empty_image_depth = 'BACK'
ob_empty_002.show_empty_image_perspective = False
ob_empty_002.empty_image_side = 'FRONT'
ob_empty_003.location = (0.0, 0.0, 0.0)
ob_empty_003.rotation_euler = (1.571, -0.0, -1.571)
ob_empty_003.empty_display_type = 'IMAGE'
ob_empty_003.empty_display_size = 5.0
ob_empty_003.empty_image_depth = 'BACK'
ob_empty_003.show_empty_image_perspective = False
ob_empty_003.empty_image_side = 'FRONT'
ob_empty_004.location = (0.0, 0.0, 0.0)
ob_empty_004.empty_display_type = 'IMAGE'
ob_empty_004.empty_display_size = 5.0
ob_empty_004.empty_image_depth = 'BACK'
ob_empty_004.show_empty_image_perspective = False
ob_empty_004.empty_image_side = 'FRONT'
ob_empty_005.location = (0.0, 0.0, 0.0)
ob_empty_005.rotation_euler = (3.142, -0.0, -0.0)
ob_empty_005.empty_display_type = 'IMAGE'
ob_empty_005.empty_display_size = 5.0
ob_empty_005.empty_image_depth = 'BACK'
ob_empty_005.show_empty_image_perspective = False
ob_empty_005.empty_image_side = 'FRONT'
ob_back.location = (0.0, 0.0, 0.0)
ob_back.rotation_euler = (1.571, 0.0, 0.0)
_m = ob_back.modifiers.new('Mirror', 'MIRROR')
_m.use_axis = (True, True, False)
_m.use_clip = True
_m = ob_back.modifiers.new('Subdivision', 'SUBSURF')
_m.levels = 2
ob_lateral_metalic.location = (0.0, 0.0, 0.0)
ob_lateral_metalic.rotation_euler = (1.571, 0.0, 0.0)
_m = ob_lateral_metalic.modifiers.new('Mirror', 'MIRROR')
_m.use_axis = (True, True, True)
_m.use_clip = True
_m = ob_lateral_metalic.modifiers.new('Subdivision', 'SUBSURF')
_m.levels = 2
ob_plane_002.location = (0.0, 0.0, 0.0)
ob_plane_002.rotation_euler = (1.571, 0.0, 0.0)
_m = ob_plane_002.modifiers.new('Mirror', 'MIRROR')
_m.use_axis = (True, True, False)
_m.use_clip = True
_m = ob_plane_002.modifiers.new('Subdivision', 'SUBSURF')
_m.levels = 2
ob_glass.location = (0.0, -0.0028, 0.0)
ob_glass.rotation_euler = (1.571, 0.0, 0.0)
_m = ob_glass.modifiers.new('Mirror', 'MIRROR')
_m.use_axis = (True, True, False)
_m.use_clip = True
_m = ob_glass.modifiers.new('Subdivision', 'SUBSURF')
_m.levels = 2
ob_led.location = (0.0, 0.0, 0.0)
ob_led.rotation_euler = (1.571, 0.0, 0.0)
_m = ob_led.modifiers.new('Subdivision', 'SUBSURF')
_m.levels = 2
_m = ob_led.modifiers.new('Solidify', 'SOLIDIFY')
_m.thickness = 0.025
ob_logo.location = (0.0, 1.0, 0.0)
ob_logo.rotation_euler = (1.571, -0.0, 0.0)
ob_logo_001.location = (0.0, 1.0, 0.0)
ob_logo_001.rotation_euler = (1.571, -0.0, 0.0)

# ---- collection membership
col_collection.objects.link(ob_light)
col_collection.objects.link(ob_camera)
col_collection.objects.link(ob_empty)
col_collection.objects.link(ob_empty_001)
col_collection.objects.link(ob_empty_002)
col_collection.objects.link(ob_empty_003)
col_collection.objects.link(ob_empty_004)
col_collection.objects.link(ob_empty_005)
col_collection.objects.link(ob_back)
col_collection.objects.link(ob_lateral_metalic)
col_collection.objects.link(ob_plane_002)
col_collection.objects.link(ob_glass)
col_collection.objects.link(ob_led)
col_collection.objects.link(ob_logo)
col_collection.objects.link(ob_logo_001)

# ---- scene / render settings (as saved in the file)
scene.camera = ob_camera
scene.frame_start = 1; scene.frame_end = 250; scene.frame_set(1)
scene.render.engine = 'BLENDER_EEVEE_NEXT'
scene.cycles.sampling_pattern = 'TABULATED_SOBOL'
scene.cycles.use_light_tree = False
scene.eevee.use_raytracing = True
scene.view_settings.view_transform = 'Filmic'
bpy.context.view_layer.update()
